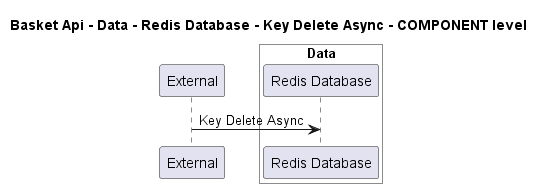

The diagram above was rendered by PlantUML. Its source (embedded in the PNG):
@startuml
!pragma layout smetana

title Basket Api - Data - Redis Database - Key Delete Async - COMPONENT level

participant "External" as C4InterFlow.SoftwareSystems.ExternalSystem

box "Basket Api" #White
    
box "Data" #White
    participant "Redis Database" as dotnet.eShop.Architecture.SoftwareSystems.BasketApi.Containers.Data.Components.RedisDatabase
end box

end box


C4InterFlow.SoftwareSystems.ExternalSystem -> dotnet.eShop.Architecture.SoftwareSystems.BasketApi.Containers.Data.Components.RedisDatabase : Key Delete Async


@enduml